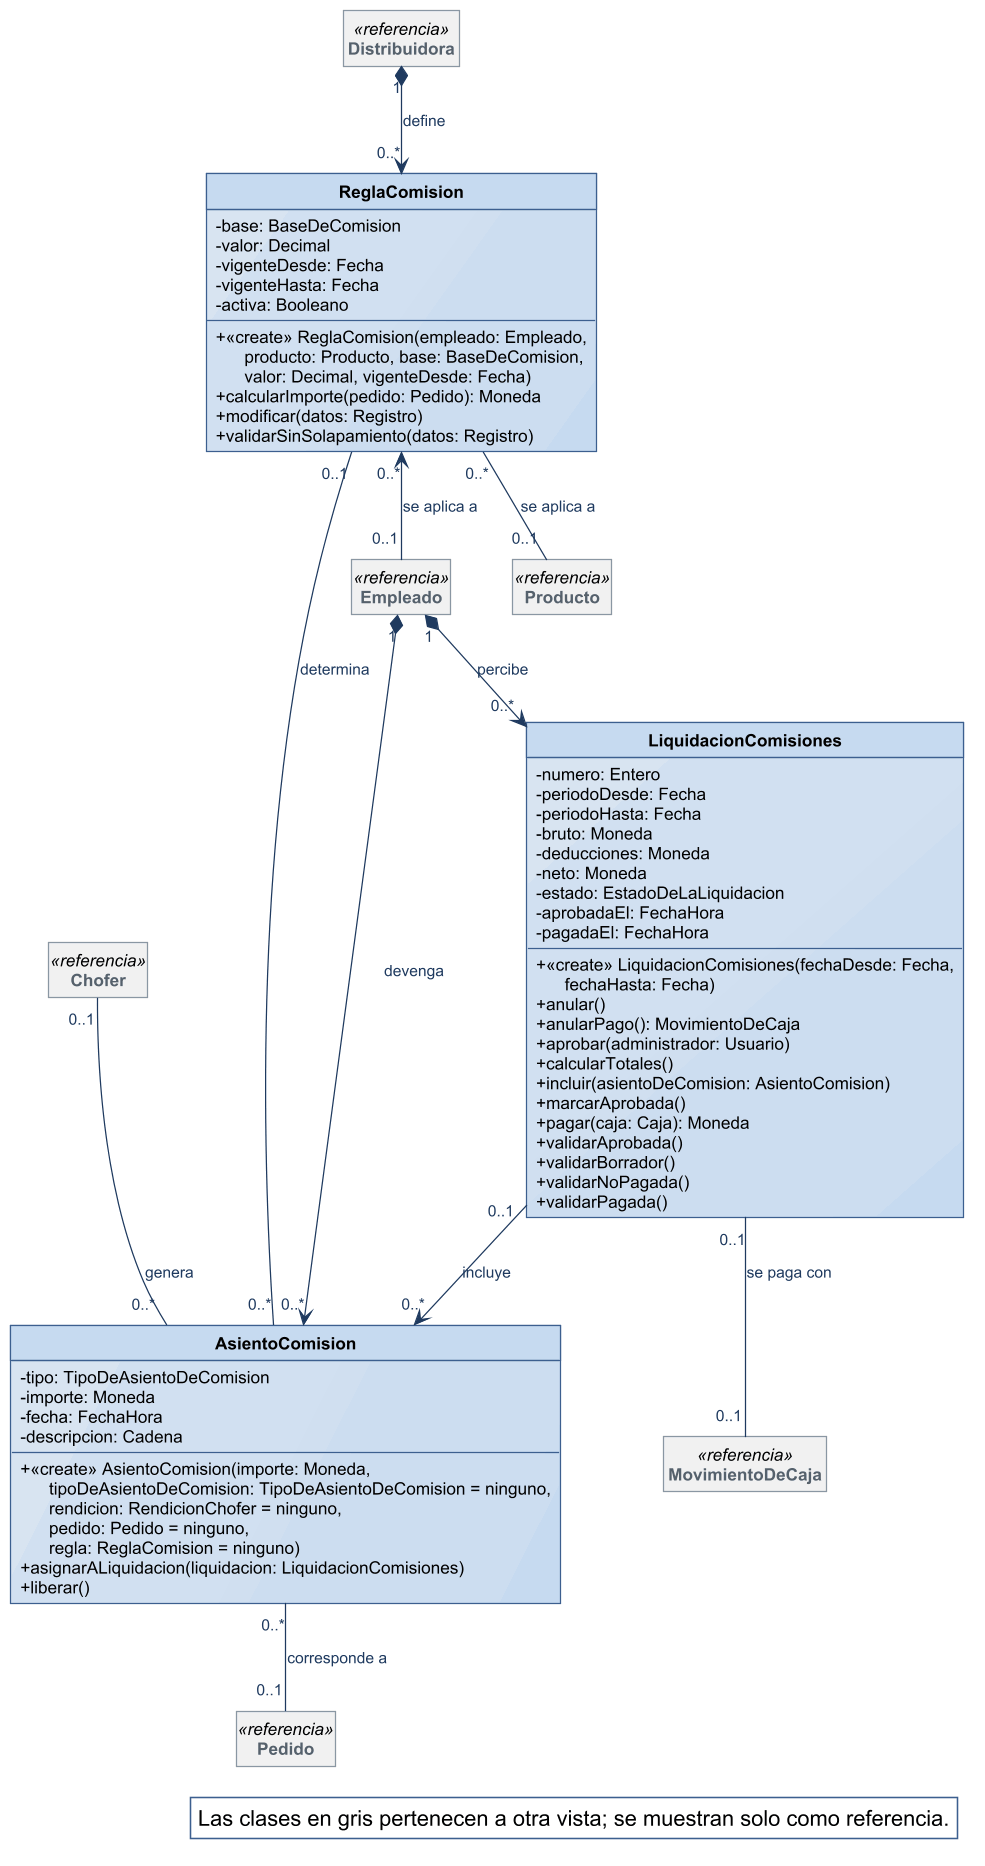

The diagram above was rendered by PlantUML. Its source (embedded in the PNG):
@startuml
!include ../estilo-vp.iuml
skinparam nodesep 40
skinparam ranksep 55
skinparam genericDisplay old
skinparam class<<referencia>> {
  BackgroundColor #F1F1F1
  BorderColor #8A97A3
  FontColor #55616C
}
skinparam class<<fachada>> {
  HeaderBackgroundColor #B7CDE8
}
skinparam class<<controlador>> {
  HeaderBackgroundColor #B7CDE8
}
skinparam class<<fabricación pura>> {
  HeaderBackgroundColor #E4ECF6
}
skinparam class<<colección>> {
  HeaderBackgroundColor #E6E6E6
}
skinparam class<<adaptador>> {
  HeaderBackgroundColor #D5E3F3
}
skinparam packageStyle rectangle
hide circle
hide empty members

class ReglaComision {
  - base: BaseDeComision
  - valor: Decimal
  - vigenteDesde: Fecha
  - vigenteHasta: Fecha
  - activa: Booleano
  + «create» ReglaComision(empleado: Empleado,\n      producto: Producto, base: BaseDeComision,\n      valor: Decimal, vigenteDesde: Fecha)
  + calcularImporte(pedido: Pedido): Moneda
  + modificar(datos: Registro)
  + validarSinSolapamiento(datos: Registro)
}
class AsientoComision {
  - tipo: TipoDeAsientoDeComision
  - importe: Moneda
  - fecha: FechaHora
  - descripcion: Cadena
  + «create» AsientoComision(importe: Moneda,\n      tipoDeAsientoDeComision: TipoDeAsientoDeComision = ninguno,\n      rendicion: RendicionChofer = ninguno,\n      pedido: Pedido = ninguno,\n      regla: ReglaComision = ninguno)
  + asignarALiquidacion(liquidacion: LiquidacionComisiones)
  + liberar()
}
class LiquidacionComisiones {
  - numero: Entero
  - periodoDesde: Fecha
  - periodoHasta: Fecha
  - bruto: Moneda
  - deducciones: Moneda
  - neto: Moneda
  - estado: EstadoDeLaLiquidacion
  - aprobadaEl: FechaHora
  - pagadaEl: FechaHora
  + «create» LiquidacionComisiones(fechaDesde: Fecha,\n      fechaHasta: Fecha)
  + anular()
  + anularPago(): MovimientoDeCaja
  + aprobar(administrador: Usuario)
  + calcularTotales()
  + incluir(asientoDeComision: AsientoComision)
  + marcarAprobada()
  + pagar(caja: Caja): Moneda
  + validarAprobada()
  + validarBorrador()
  + validarNoPagada()
  + validarPagada()
}
class Empleado <<referencia>>
class Chofer <<referencia>>
class Producto <<referencia>>
class Pedido <<referencia>>
class MovimientoDeCaja <<referencia>>
class Distribuidora <<referencia>>

Distribuidora "1" *--> "0..*" ReglaComision : define
ReglaComision "0..*" <-- "0..1" Empleado : se aplica a
ReglaComision "0..*" -- "0..1" Producto : se aplica a
Empleado "1" *--> "0..*" AsientoComision : devenga
Empleado "1" *--> "0..*" LiquidacionComisiones : percibe
AsientoComision "0..*" -- "0..1" Pedido : corresponde a
ReglaComision "0..1" -- "0..*" AsientoComision : determina
LiquidacionComisiones "0..1" --> "0..*" AsientoComision : incluye
Chofer "0..1" -- "0..*" AsientoComision : genera
LiquidacionComisiones "0..1" -- "0..1" MovimientoDeCaja : se paga con

legend bottom right
  Las clases en gris pertenecen a otra vista; se muestran solo como referencia.
endlegend
@enduml